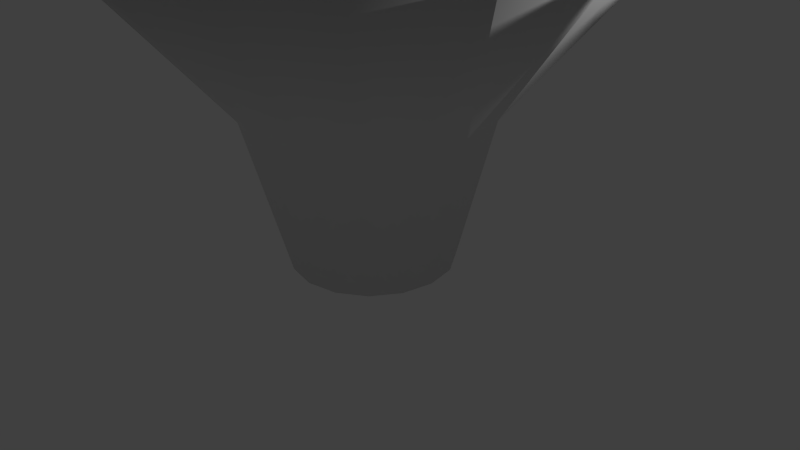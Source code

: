 # Source: funnel_thick_wide.blend  (saved by Blender 2.76.0; exported with 4.5.12 LTS)
import bpy
from mathutils import Matrix  # noqa: F401  (used for matrix-valued properties, if any)

bpy.ops.wm.read_factory_settings(use_empty=True)
scene = bpy.context.scene
scene.name = 'Scene'

# ---- collections
col_collection_1 = bpy.data.collections.new('Collection 1'); scene.collection.children.link(col_collection_1)

# ---- world
world_world = bpy.data.worlds.new('World'); scene.world = world_world
world_world.color = (0.05088, 0.05088, 0.05088)
world_world.use_sun_shadow = False
world_world.sun_shadow_jitter_overblur = 0.0
world_world.cycles.sampling_method = 'MANUAL'
world_world.cycles.sample_map_resolution = 256

# ---- cameras
cam_camera = bpy.data.cameras.new('Camera')
cam_camera.clip_end = 100.0
cam_camera.lens = 35.0
cam_camera.sensor_width = 32.0
cam_camera.sensor_height = 18.0
cam_camera.ortho_scale = 7.314
cam_camera.dof.focus_distance = 0.0
cam_camera.dof.aperture_fstop = 128.0

# ---- lights
light_lamp = bpy.data.lights.new('Lamp', 'POINT')
light_lamp.transmission_factor = 0.0
light_lamp.cutoff_distance = 30.0
light_lamp.energy = 100.0
light_lamp.shadow_buffer_clip_start = 1.001
light_lamp.shadow_soft_size = 0.1
light_lamp.shadow_maximum_resolution = 0.006
light_lamp.use_absolute_resolution = True
light_lamp.cycles.use_multiple_importance_sampling = False

# ---- meshes
me_circle_001 = bpy.data.meshes.new('Circle.001')
me_circle_001.from_pydata([(0.0, 1.0, 0.0), (-0.3827, 0.9239, 0.0), (-0.7071, 0.7071, 0.0), (-0.9239, 0.3827, 0.0), (-1.0, -4.371e-08, 0.0), (-0.9239, -0.3827, 0.0), (-0.7071, -0.7071, 0.0), (-0.3827, -0.9239, 0.0), (-1.51e-07, -1.0, 0.0), (0.3827, -0.9239, 0.0), (0.7071, -0.7071, 0.0), (0.9239, -0.3827, 0.0), (1.0, 1.192e-08, 0.0), (0.9239, 0.3827, 0.0), (0.7071, 0.7071, 0.0), (0.3827, 0.9239, 0.0), (1.863e-09, 1.05, 0.0), (-0.4018, 0.9701, 0.0), (-0.7425, 0.7425, 0.0), (-0.9701, 0.4018, 0.0), (-1.05, -4.646e-08, 0.0), (-0.9701, -0.4018, 0.0), (-0.7425, -0.7425, 0.0), (-0.4018, -0.9701, 0.0), (-1.567e-07, -1.05, 0.0), (0.4018, -0.9701, 0.0), (0.7425, -0.7425, 0.0), (0.9701, -0.4018, 0.0), (1.05, 1.196e-08, 0.0), (0.9701, 0.4018, 0.0), (0.7425, 0.7425, 0.0), (0.4018, 0.9701, 0.0), (-0.574, 1.386, 2.0), (3.492e-08, 1.5, 2.0), (-1.061, 1.061, 2.0), (-1.386, 0.574, 2.0), (-1.5, -6.836e-08, 2.0), (-1.386, -0.574, 2.0), (-1.061, -1.061, 2.0), (-0.574, -1.386, 2.0), (-1.916e-07, -1.5, 2.0), (0.574, -1.386, 2.0), (1.061, -1.061, 2.0), (1.386, -0.574, 2.0), (1.5, 1.509e-08, 2.0), (1.386, 0.574, 2.0), (1.061, 1.061, 2.0), (0.574, 1.386, 2.0), (-0.6027, 1.455, 2.0), (3.772e-08, 1.575, 2.0), (-1.114, 1.114, 2.0), (-1.455, 0.6027, 2.0), (-1.575, -7.248e-08, 2.0), (-1.455, -0.6027, 2.0), (-1.114, -1.114, 2.0), (-0.6027, -1.455, 2.0), (-2.001e-07, -1.575, 2.0), (0.6027, -1.455, 2.0), (1.114, -1.114, 2.0), (1.455, -0.6027, 2.0), (1.575, 1.515e-08, 2.0), (1.455, 0.6027, 2.0), (1.114, 1.114, 2.0), (0.6027, 1.455, 2.0), (-1.186, 2.864, 4.0), (1.467e-07, 3.1, 4.0), (-2.192, 2.192, 4.0), (-2.864, 1.186, 4.0), (-3.1, -1.472e-07, 4.0), (-2.864, -1.186, 4.0), (-2.192, -2.192, 4.0), (-1.186, -2.864, 4.0), (-3.214e-07, -3.1, 4.0), (1.186, -2.864, 4.0), (2.192, -2.192, 4.0), (2.864, -1.186, 4.0), (3.1, 2.523e-08, 4.0), (2.864, 1.186, 4.0), (2.192, 2.192, 4.0), (1.186, 2.864, 4.0), (-1.246, 3.007, 4.0), (1.525e-07, 3.255, 4.0), (-2.302, 2.302, 4.0), (-3.007, 1.246, 4.0), (-3.255, -1.557e-07, 4.0), (-3.007, -1.246, 4.0), (-2.302, -2.302, 4.0), (-1.246, -3.007, 4.0), (-3.39e-07, -3.255, 4.0), (1.246, -3.007, 4.0), (2.302, -2.302, 4.0), (3.007, -1.246, 4.0), (3.255, 2.535e-08, 4.0), (3.007, 1.246, 4.0), (2.302, 2.302, 4.0), (1.246, 3.007, 4.0)], [], [(10, 11, 27, 26), (3, 4, 20, 19), (11, 12, 28, 27), (4, 5, 21, 20), (12, 13, 29, 28), (5, 6, 22, 21), (13, 14, 30, 29), (6, 7, 23, 22), (14, 15, 31, 30), (7, 8, 24, 23), (0, 1, 17, 16), (15, 0, 16, 31), (8, 9, 25, 24), (1, 2, 18, 17), (9, 10, 26, 25), (2, 3, 19, 18), (60, 92, 91, 59), (33, 65, 64, 32), (45, 77, 78, 46), (59, 91, 90, 58), (44, 76, 77, 45), (58, 90, 89, 57), (43, 75, 76, 44), (57, 89, 88, 56), (42, 74, 75, 43), (56, 88, 87, 55), (41, 73, 74, 42), (55, 87, 86, 54), (40, 72, 73, 41), (54, 86, 85, 53), (39, 71, 72, 40), (53, 85, 84, 52), (14, 46, 47, 15), (1, 32, 34, 2), (29, 61, 60, 28), (15, 47, 33, 0), (2, 34, 35, 3), (30, 62, 61, 29), (17, 48, 49, 16), (3, 35, 36, 4), (31, 63, 62, 30), (18, 50, 48, 17), (4, 36, 37, 5), (16, 49, 63, 31), (19, 51, 50, 18), (5, 37, 38, 6), (20, 52, 51, 19), (6, 38, 39, 7), (21, 53, 52, 20), (7, 39, 40, 8), (22, 54, 53, 21), (8, 40, 41, 9), (23, 55, 54, 22), (9, 41, 42, 10), (24, 56, 55, 23), (10, 42, 43, 11), (25, 57, 56, 24), (11, 43, 44, 12), (26, 58, 57, 25), (12, 44, 45, 13), (27, 59, 58, 26), (13, 45, 46, 14), (0, 33, 32, 1), (28, 60, 59, 27), (74, 90, 91, 75), (67, 83, 84, 68), (75, 91, 92, 76), (68, 84, 85, 69), (76, 92, 93, 77), (69, 85, 86, 70), (77, 93, 94, 78), (70, 86, 87, 71), (78, 94, 95, 79), (71, 87, 88, 72), (65, 81, 80, 64), (79, 95, 81, 65), (72, 88, 89, 73), (64, 80, 82, 66), (73, 89, 90, 74), (66, 82, 83, 67), (46, 78, 79, 47), (32, 64, 66, 34), (61, 93, 92, 60), (47, 79, 65, 33), (34, 66, 67, 35), (62, 94, 93, 61), (48, 80, 81, 49), (35, 67, 68, 36), (63, 95, 94, 62), (50, 82, 80, 48), (36, 68, 69, 37), (49, 81, 95, 63), (51, 83, 82, 50), (37, 69, 70, 38), (52, 84, 83, 51), (38, 70, 71, 39)])
me_circle_001.polygons.foreach_set('use_smooth', [True] * 96)
_uv = me_circle_001.uv_layers.new(name='UVMap')
_uv.uv.foreach_set('vector', [0.0, 0.0, 1.0, 0.0, 1.0, 1.0, 0.0, 1.0, 0.0, 0.0, 1.0, 0.0, 1.0, 1.0, 0.0, 1.0, 0.0, 0.0, 1.0, 0.0, 1.0, 1.0, 0.0, 1.0, 0.0, 0.0, 1.0, 0.0, 1.0, 1.0, 0.0, 1.0, 0.0, 0.0, 1.0, 0.0, 1.0, 1.0, 0.0, 1.0, 0.0, 0.0, 1.0, 0.0, 1.0, 1.0, 0.0, 1.0, 0.0, 0.0, 1.0, 0.0, 1.0, 1.0, 0.0, 1.0, 0.0, 0.0, 1.0, 0.0, 1.0, 1.0, 0.0, 1.0, 0.0, 0.0, 1.0, 0.0, 1.0, 1.0, 0.0, 1.0, 0.0, 0.0, 1.0, 0.0, 1.0, 1.0, 0.0, 1.0, 0.0, 0.0, 1.0, 0.0, 1.0, 1.0, 0.0, 1.0, 0.0, 0.0, 1.0, 0.0, 1.0, 1.0, 0.0, 1.0, 0.0, 0.0, 1.0, 0.0, 1.0, 1.0, 0.0, 1.0, 0.0, 0.0, 1.0, 0.0, 1.0, 1.0, 0.0, 1.0, 0.0, 0.0, 1.0, 0.0, 1.0, 1.0, 0.0, 1.0, 0.0, 0.0, 1.0, 0.0, 1.0, 1.0, 0.0, 1.0, 0.0, 0.0, 1.0, 0.0, 1.0, 1.0, 0.0, 1.0, 0.0, 0.0, 1.0, 0.0, 1.0, 1.0, 0.0, 1.0, 0.0, 0.0, 1.0, 0.0, 1.0, 1.0, 0.0, 1.0, 0.0, 0.0, 1.0, 0.0, 1.0, 1.0, 0.0, 1.0, 0.0, 0.0, 1.0, 0.0, 1.0, 1.0, 0.0, 1.0, 0.0, 0.0, 1.0, 0.0, 1.0, 1.0, 0.0, 1.0, 0.0, 0.0, 1.0, 0.0, 1.0, 1.0, 0.0, 1.0, 0.0, 0.0, 1.0, 0.0, 1.0, 1.0, 0.0, 1.0, 0.0, 0.0, 1.0, 0.0, 1.0, 1.0, 0.0, 1.0, 0.0, 0.0, 1.0, 0.0, 1.0, 1.0, 0.0, 1.0, 0.0, 0.0, 1.0, 0.0, 1.0, 1.0, 0.0, 1.0, 0.0, 0.0, 1.0, 0.0, 1.0, 1.0, 0.0, 1.0, 0.0, 0.0, 1.0, 0.0, 1.0, 1.0, 0.0, 1.0, 0.0, 0.0, 1.0, 0.0, 1.0, 1.0, 0.0, 1.0, 0.0, 0.0, 1.0, 0.0, 1.0, 1.0, 0.0, 1.0, 0.0, 0.0, 1.0, 0.0, 1.0, 1.0, 0.0, 1.0, 0.0, 0.0, 1.0, 0.0, 1.0, 1.0, 0.0, 1.0, 0.0, 0.0, 1.0, 0.0, 1.0, 1.0, 0.0, 1.0, 0.0, 0.0, 1.0, 0.0, 1.0, 1.0, 0.0, 1.0, 0.0, 0.0, 1.0, 0.0, 1.0, 1.0, 0.0, 1.0, 0.0, 0.0, 1.0, 0.0, 1.0, 1.0, 0.0, 1.0, 0.0, 0.0, 1.0, 0.0, 1.0, 1.0, 0.0, 1.0, 0.0, 0.0, 1.0, 0.0, 1.0, 1.0, 0.0, 1.0, 0.0, 0.0, 1.0, 0.0, 1.0, 1.0, 0.0, 1.0, 0.0, 0.0, 1.0, 0.0, 1.0, 1.0, 0.0, 1.0, 0.0, 0.0, 1.0, 0.0, 1.0, 1.0, 0.0, 1.0, 0.0, 0.0, 1.0, 0.0, 1.0, 1.0, 0.0, 1.0, 0.0, 0.0, 1.0, 0.0, 1.0, 1.0, 0.0, 1.0, 0.0, 0.0, 1.0, 0.0, 1.0, 1.0, 0.0, 1.0, 0.0, 0.0, 1.0, 0.0, 1.0, 1.0, 0.0, 1.0, 0.0, 0.0, 1.0, 0.0, 1.0, 1.0, 0.0, 1.0, 0.0, 0.0, 1.0, 0.0, 1.0, 1.0, 0.0, 1.0, 0.0, 0.0, 1.0, 0.0, 1.0, 1.0, 0.0, 1.0, 0.0, 0.0, 1.0, 0.0, 1.0, 1.0, 0.0, 1.0, 0.0, 0.0, 1.0, 0.0, 1.0, 1.0, 0.0, 1.0, 0.0, 0.0, 1.0, 0.0, 1.0, 1.0, 0.0, 1.0, 0.0, 0.0, 1.0, 0.0, 1.0, 1.0, 0.0, 1.0, 0.0, 0.0, 1.0, 0.0, 1.0, 1.0, 0.0, 1.0, 0.0, 0.0, 1.0, 0.0, 1.0, 1.0, 0.0, 1.0, 0.0, 0.0, 1.0, 0.0, 1.0, 1.0, 0.0, 1.0, 0.0, 0.0, 1.0, 0.0, 1.0, 1.0, 0.0, 1.0, 0.0, 0.0, 1.0, 0.0, 1.0, 1.0, 0.0, 1.0, 0.0, 0.0, 1.0, 0.0, 1.0, 1.0, 0.0, 1.0, 0.0, 0.0, 1.0, 0.0, 1.0, 1.0, 0.0, 1.0, 0.0, 0.0, 1.0, 0.0, 1.0, 1.0, 0.0, 1.0, 0.0, 0.0, 1.0, 0.0, 1.0, 1.0, 0.0, 1.0, 0.0, 0.0, 1.0, 0.0, 1.0, 1.0, 0.0, 1.0, 0.0, 0.0, 1.0, 0.0, 1.0, 1.0, 0.0, 1.0, 0.0, 0.0, 1.0, 0.0, 1.0, 1.0, 0.0, 1.0, 0.0, 0.0, 1.0, 0.0, 1.0, 1.0, 0.0, 1.0, 0.0, 0.0, 1.0, 0.0, 1.0, 1.0, 0.0, 1.0, 0.0, 0.0, 1.0, 0.0, 1.0, 1.0, 0.0, 1.0, 0.0, 0.0, 1.0, 0.0, 1.0, 1.0, 0.0, 1.0, 0.0, 0.0, 1.0, 0.0, 1.0, 1.0, 0.0, 1.0, 0.0, 0.0, 1.0, 0.0, 1.0, 1.0, 0.0, 1.0, 0.0, 0.0, 1.0, 0.0, 1.0, 1.0, 0.0, 1.0, 0.0, 0.0, 1.0, 0.0, 1.0, 1.0, 0.0, 1.0, 0.0, 0.0, 1.0, 0.0, 1.0, 1.0, 0.0, 1.0, 0.0, 0.0, 1.0, 0.0, 1.0, 1.0, 0.0, 1.0, 0.0, 0.0, 1.0, 0.0, 1.0, 1.0, 0.0, 1.0, 0.0, 0.0, 1.0, 0.0, 1.0, 1.0, 0.0, 1.0, 0.0, 0.0, 1.0, 0.0, 1.0, 1.0, 0.0, 1.0, 0.0, 0.0, 1.0, 0.0, 1.0, 1.0, 0.0, 1.0, 0.0, 0.0, 1.0, 0.0, 1.0, 1.0, 0.0, 1.0, 0.0, 0.0, 1.0, 0.0, 1.0, 1.0, 0.0, 1.0, 0.0, 0.0, 1.0, 0.0, 1.0, 1.0, 0.0, 1.0, 0.0, 0.0, 1.0, 0.0, 1.0, 1.0, 0.0, 1.0, 0.0, 0.0, 1.0, 0.0, 1.0, 1.0, 0.0, 1.0, 0.0, 0.0, 1.0, 0.0, 1.0, 1.0, 0.0, 1.0, 0.0, 0.0, 1.0, 0.0, 1.0, 1.0, 0.0, 1.0, 0.0, 0.0, 1.0, 0.0, 1.0, 1.0, 0.0, 1.0, 0.0, 0.0, 1.0, 0.0, 1.0, 1.0, 0.0, 1.0, 0.0, 0.0, 1.0, 0.0, 1.0, 1.0, 0.0, 1.0, 0.0, 0.0, 1.0, 0.0, 1.0, 1.0, 0.0, 1.0, 0.0, 0.0, 1.0, 0.0, 1.0, 1.0, 0.0, 1.0, 0.0, 0.0, 1.0, 0.0, 1.0, 1.0, 0.0, 1.0, 0.0, 0.0, 1.0, 0.0, 1.0, 1.0, 0.0, 1.0, 0.0, 0.0, 1.0, 0.0, 1.0, 1.0, 0.0, 1.0, 0.0, 0.0, 1.0, 0.0, 1.0, 1.0, 0.0, 1.0, 0.0, 0.0, 1.0, 0.0, 1.0, 1.0, 0.0, 1.0])
me_circle_001.use_remesh_preserve_volume = False
me_circle_001.use_remesh_preserve_attributes = False
me_circle_001.use_mirror_vertex_groups = False
me_circle_001.update()

# ---- objects
ob_funnel = bpy.data.objects.new('Funnel', me_circle_001)
ob_lamp = bpy.data.objects.new('Lamp', light_lamp)
ob_camera = bpy.data.objects.new('Camera', cam_camera)

# ---- transforms, parenting, visibility, modifiers, constraints
ob_funnel.location = (0.0, 0.0, 0.0)
ob_funnel.lineart.crease_threshold = 0.0
ob_lamp.location = (4.076, 1.005, 5.904)
ob_lamp.rotation_euler = (0.6503, 0.05522, 1.866)
ob_lamp.lock_rotations_4d = False
ob_lamp.empty_display_type = 'ARROWS'
ob_lamp.color = (0.0, 0.0, 0.0, 0.0)
ob_lamp.lineart.crease_threshold = 0.0
ob_camera.location = (7.481, -6.508, 5.344)
ob_camera.rotation_euler = (1.109, 0.01082, 0.8149)
ob_camera.lock_rotations_4d = False
ob_camera.empty_display_type = 'ARROWS'
ob_camera.color = (0.0, 0.0, 0.0, 0.0)
ob_camera.display_type = 'WIRE'
ob_camera.lineart.crease_threshold = 0.0

# ---- collection membership
col_collection_1.objects.link(ob_funnel)
col_collection_1.objects.link(ob_lamp)
col_collection_1.objects.link(ob_camera)

# ---- scene / render settings (as saved in the file)
scene.camera = ob_camera
scene.frame_start = 1; scene.frame_end = 250; scene.frame_set(1)
scene.render.engine = 'BLENDER_EEVEE_NEXT'
scene.render.resolution_percentage = 50
scene.render.dither_intensity = 0.0
scene.cycles.use_denoising = False
scene.cycles.samples = 10
scene.cycles.sampling_pattern = 'TABULATED_SOBOL'
scene.cycles.light_sampling_threshold = 0.0
scene.cycles.use_adaptive_sampling = False
scene.cycles.use_light_tree = False
scene.cycles.blur_glossy = 0.0
scene.cycles.pixel_filter_type = 'GAUSSIAN'
scene.cycles.sample_clamp_indirect = 0.0
scene.view_settings.view_transform = 'Standard'
bpy.context.view_layer.update()

